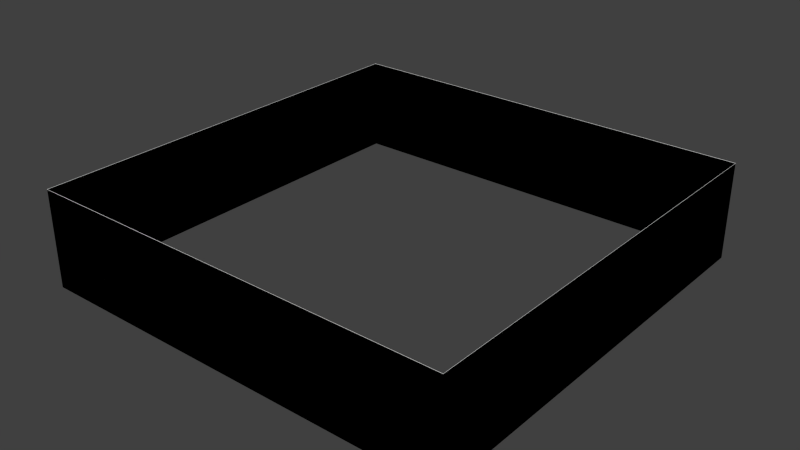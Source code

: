 # Source: zfightingbuilding.blend  (saved by Blender 2.69.0; exported with 4.5.12 LTS)
import bpy
from mathutils import Matrix  # noqa: F401  (used for matrix-valued properties, if any)

bpy.ops.wm.read_factory_settings(use_empty=True)
scene = bpy.context.scene
scene.name = 'Scene'

# ---- collections
col_collection_1 = bpy.data.collections.new('Collection 1'); scene.collection.children.link(col_collection_1)

# ---- world
world_world = bpy.data.worlds.new('World'); scene.world = world_world
world_world.color = (0.05088, 0.05088, 0.05088)
world_world.use_sun_shadow = False
world_world.sun_shadow_jitter_overblur = 0.0
world_world.cycles.sampling_method = 'MANUAL'
world_world.cycles.sample_map_resolution = 256

# ---- meshes
me_plane_021 = bpy.data.meshes.new('Plane.021')
me_plane_021.from_pydata([(1.0, -1.0, 0.0), (-1.0, -1.0, 0.0), (1.0, 1.0, 0.0), (-1.0, 1.0, 0.0), (1.0, -1.0, 0.4508), (-1.0, -1.0, 0.4508), (1.0, 1.0, 0.4508), (-1.0, 1.0, 0.4508)], [], [(0, 2, 6, 4), (3, 1, 5, 7), (2, 3, 7, 6), (1, 0, 4, 5)])
me_plane_021.use_remesh_preserve_volume = False
me_plane_021.use_remesh_preserve_attributes = False
me_plane_021.use_mirror_vertex_groups = False
me_plane_021.update()
me_plane_020 = bpy.data.meshes.new('Plane.020')
me_plane_020.from_pydata([(1.0, -1.0, 0.3017), (1.0, -1.0, 0.1509), (0.6, -1.0, 0.1509), (0.6, -1.0, 0.3017)], [], [(2, 1, 0, 3)])
me_plane_020.use_remesh_preserve_volume = False
me_plane_020.use_remesh_preserve_attributes = False
me_plane_020.use_mirror_vertex_groups = False
me_plane_020.update()
me_plane_019 = bpy.data.meshes.new('Plane.019')
me_plane_019.from_pydata([(0.6, -1.0, 0.1509), (0.2, -1.0, 0.1509), (0.6, -1.0, 0.3017), (0.2, -1.0, 0.3017)], [], [(1, 0, 2, 3)])
me_plane_019.use_remesh_preserve_volume = False
me_plane_019.use_remesh_preserve_attributes = False
me_plane_019.use_mirror_vertex_groups = False
me_plane_019.update()
me_plane_018 = bpy.data.meshes.new('Plane.018')
me_plane_018.from_pydata([(0.2, -1.0, 0.1509), (-0.2, -1.0, 0.1509), (0.2, -1.0, 0.3017), (-0.2, -1.0, 0.3017)], [], [(1, 0, 2, 3)])
me_plane_018.use_remesh_preserve_volume = False
me_plane_018.use_remesh_preserve_attributes = False
me_plane_018.use_mirror_vertex_groups = False
me_plane_018.update()
me_plane_017 = bpy.data.meshes.new('Plane.017')
me_plane_017.from_pydata([(-0.2, -1.0, 0.1509), (-0.6, -1.0, 0.1509), (-0.2, -1.0, 0.3017), (-0.6, -1.0, 0.3017)], [], [(1, 0, 2, 3)])
me_plane_017.use_remesh_preserve_volume = False
me_plane_017.use_remesh_preserve_attributes = False
me_plane_017.use_mirror_vertex_groups = False
me_plane_017.update()
me_plane_016 = bpy.data.meshes.new('Plane.016')
me_plane_016.from_pydata([(-1.0, -1.0, 0.1509), (-1.0, -1.0, 0.3017), (-0.6, -1.0, 0.1509), (-0.6, -1.0, 0.3017)], [], [(0, 2, 3, 1)])
me_plane_016.use_remesh_preserve_volume = False
me_plane_016.use_remesh_preserve_attributes = False
me_plane_016.use_mirror_vertex_groups = False
me_plane_016.update()
me_plane_015 = bpy.data.meshes.new('Plane.015')
me_plane_015.from_pydata([(-1.0, -1.0, 0.1509), (-1.0, -1.0, 0.3017), (-1.0, -0.6, 0.1509), (-1.0, -0.6, 0.3017)], [], [(2, 0, 1, 3)])
me_plane_015.use_remesh_preserve_volume = False
me_plane_015.use_remesh_preserve_attributes = False
me_plane_015.use_mirror_vertex_groups = False
me_plane_015.update()
me_plane_014 = bpy.data.meshes.new('Plane.014')
me_plane_014.from_pydata([(-1.0, -0.6, 0.1509), (-1.0, -0.2, 0.1509), (-1.0, -0.6, 0.3017), (-1.0, -0.2, 0.3017)], [], [(1, 0, 2, 3)])
me_plane_014.use_remesh_preserve_volume = False
me_plane_014.use_remesh_preserve_attributes = False
me_plane_014.use_mirror_vertex_groups = False
me_plane_014.update()
me_plane_013 = bpy.data.meshes.new('Plane.013')
me_plane_013.from_pydata([(-1.0, -0.2, 0.1509), (-1.0, 0.2, 0.1509), (-1.0, -0.2, 0.3017), (-1.0, 0.2, 0.3017)], [], [(1, 0, 2, 3)])
me_plane_013.use_remesh_preserve_volume = False
me_plane_013.use_remesh_preserve_attributes = False
me_plane_013.use_mirror_vertex_groups = False
me_plane_013.update()
me_plane_012 = bpy.data.meshes.new('Plane.012')
me_plane_012.from_pydata([(-1.0, 0.2, 0.1509), (-1.0, 0.6, 0.1509), (-1.0, 0.2, 0.3017), (-1.0, 0.6, 0.3017)], [], [(1, 0, 2, 3)])
me_plane_012.use_remesh_preserve_volume = False
me_plane_012.use_remesh_preserve_attributes = False
me_plane_012.use_mirror_vertex_groups = False
me_plane_012.update()
me_plane_011 = bpy.data.meshes.new('Plane.011')
me_plane_011.from_pydata([(-1.0, 1.0, 0.3017), (-1.0, 1.0, 0.1509), (-1.0, 0.6, 0.1509), (-1.0, 0.6, 0.3017)], [], [(1, 2, 3, 0)])
me_plane_011.use_remesh_preserve_volume = False
me_plane_011.use_remesh_preserve_attributes = False
me_plane_011.use_mirror_vertex_groups = False
me_plane_011.update()
me_plane_010 = bpy.data.meshes.new('Plane.010')
me_plane_010.from_pydata([(-1.0, 1.0, 0.3017), (-1.0, 1.0, 0.1509), (-0.6, 1.0, 0.1509), (-0.6, 1.0, 0.3017)], [], [(2, 1, 0, 3)])
me_plane_010.use_remesh_preserve_volume = False
me_plane_010.use_remesh_preserve_attributes = False
me_plane_010.use_mirror_vertex_groups = False
me_plane_010.update()
me_plane_009 = bpy.data.meshes.new('Plane.009')
me_plane_009.from_pydata([(-0.6, 1.0, 0.1509), (-0.2, 1.0, 0.1509), (-0.6, 1.0, 0.3017), (-0.2, 1.0, 0.3017)], [], [(1, 0, 2, 3)])
me_plane_009.use_remesh_preserve_volume = False
me_plane_009.use_remesh_preserve_attributes = False
me_plane_009.use_mirror_vertex_groups = False
me_plane_009.update()
me_plane_008 = bpy.data.meshes.new('Plane.008')
me_plane_008.from_pydata([(-0.2, 1.0, 0.1509), (0.2, 1.0, 0.1509), (-0.2, 1.0, 0.3017), (0.2, 1.0, 0.3017)], [], [(1, 0, 2, 3)])
me_plane_008.use_remesh_preserve_volume = False
me_plane_008.use_remesh_preserve_attributes = False
me_plane_008.use_mirror_vertex_groups = False
me_plane_008.update()
me_plane_007 = bpy.data.meshes.new('Plane.007')
me_plane_007.from_pydata([(0.2, 1.0, 0.1509), (0.6, 1.0, 0.1509), (0.2, 1.0, 0.3017), (0.6, 1.0, 0.3017)], [], [(1, 0, 2, 3)])
me_plane_007.use_remesh_preserve_volume = False
me_plane_007.use_remesh_preserve_attributes = False
me_plane_007.use_mirror_vertex_groups = False
me_plane_007.update()
me_plane_006 = bpy.data.meshes.new('Plane.006')
me_plane_006.from_pydata([(1.0, -1.0, 0.3017), (1.0, -1.0, 0.1509), (1.0, -0.6, 0.1509), (1.0, -0.6, 0.3017)], [], [(1, 2, 3, 0)])
me_plane_006.use_remesh_preserve_volume = False
me_plane_006.use_remesh_preserve_attributes = False
me_plane_006.use_mirror_vertex_groups = False
me_plane_006.update()
me_plane_005 = bpy.data.meshes.new('Plane.005')
me_plane_005.from_pydata([(1.0, -0.2, 0.1509), (1.0, -0.6, 0.1509), (1.0, -0.2, 0.3017), (1.0, -0.6, 0.3017)], [], [(1, 0, 2, 3)])
me_plane_005.use_remesh_preserve_volume = False
me_plane_005.use_remesh_preserve_attributes = False
me_plane_005.use_mirror_vertex_groups = False
me_plane_005.update()
me_plane_004 = bpy.data.meshes.new('Plane.004')
me_plane_004.from_pydata([(1.0, 0.2, 0.1509), (1.0, -0.2, 0.1509), (1.0, 0.2, 0.3017), (1.0, -0.2, 0.3017)], [], [(1, 0, 2, 3)])
me_plane_004.use_remesh_preserve_volume = False
me_plane_004.use_remesh_preserve_attributes = False
me_plane_004.use_mirror_vertex_groups = False
me_plane_004.update()
me_plane_003 = bpy.data.meshes.new('Plane.003')
me_plane_003.from_pydata([(1.0, 0.6, 0.1509), (1.0, 0.2, 0.1509), (1.0, 0.6, 0.3017), (1.0, 0.2, 0.3017)], [], [(1, 0, 2, 3)])
me_plane_003.use_remesh_preserve_volume = False
me_plane_003.use_remesh_preserve_attributes = False
me_plane_003.use_mirror_vertex_groups = False
me_plane_003.update()
me_plane_002 = bpy.data.meshes.new('Plane.002')
me_plane_002.from_pydata([(1.0, 1.0, 0.1509), (1.0, 1.0, 0.3017), (1.0, 0.6, 0.1509), (1.0, 0.6, 0.3017)], [], [(2, 0, 1, 3)])
me_plane_002.use_remesh_preserve_volume = False
me_plane_002.use_remesh_preserve_attributes = False
me_plane_002.use_mirror_vertex_groups = False
me_plane_002.update()
me_plane_001 = bpy.data.meshes.new('Plane.001')
me_plane_001.from_pydata([(1.0, 1.0, 0.1509), (1.0, 1.0, 0.3017), (0.6, 1.0, 0.1509), (0.6, 1.0, 0.3017)], [], [(0, 2, 3, 1)])
me_plane_001.use_remesh_preserve_volume = False
me_plane_001.use_remesh_preserve_attributes = False
me_plane_001.use_mirror_vertex_groups = False
me_plane_001.update()
me_plane = bpy.data.meshes.new('Plane')
me_plane.from_pydata([(1.0, -1.0, 0.0), (-1.0, -1.0, 0.0), (1.0, 1.0, 0.0), (-1.0, 1.0, 0.0), (1.0, -1.0, 0.4526), (-1.0, -1.0, 0.4526), (1.0, 1.0, 0.4526), (-1.0, 1.0, 0.4526), (1.0, -1.0, 0.3017), (1.0, -1.0, 0.1509), (1.0, 1.0, 0.1509), (1.0, 1.0, 0.3017), (-1.0, 1.0, 0.3017), (-1.0, 1.0, 0.1509), (-1.0, -1.0, 0.1509), (-1.0, -1.0, 0.3017), (-1.0, 0.6, 0.0), (-1.0, 0.2, 0.0), (-1.0, -0.2, 0.0), (-1.0, -0.6, 0.0), (1.0, -0.6, 0.0), (1.0, -0.2, 0.0), (1.0, 0.2, 0.0), (1.0, 0.6, 0.0), (-1.0, 0.6, 0.4526), (-1.0, 0.2, 0.4526), (-1.0, -0.2, 0.4526), (-1.0, -0.6, 0.4526), (1.0, -0.6, 0.4526), (1.0, -0.2, 0.4526), (1.0, 0.2, 0.4526), (1.0, 0.6, 0.4526), (1.0, 0.6, 0.1509), (1.0, 0.2, 0.1509), (1.0, -0.2, 0.1509), (1.0, -0.6, 0.1509), (1.0, 0.6, 0.3017), (1.0, 0.2, 0.3017), (1.0, -0.2, 0.3017), (1.0, -0.6, 0.3017), (-1.0, -0.6, 0.1509), (-1.0, -0.2, 0.1509), (-1.0, 0.2, 0.1509), (-1.0, 0.6, 0.1509), (-1.0, -0.6, 0.3017), (-1.0, -0.2, 0.3017), (-1.0, 0.2, 0.3017), (-1.0, 0.6, 0.3017), (0.6, -1.0, 0.0), (0.2, -1.0, 0.0), (-0.2, -1.0, 0.0), (-0.6, -1.0, 0.0), (0.6, 1.0, 0.0), (0.2, 1.0, 0.0), (-0.2, 1.0, 0.0), (-0.6, 1.0, 0.0), (0.6, -1.0, 0.4526), (0.2, -1.0, 0.4526), (-0.2, -1.0, 0.4526), (-0.6, -1.0, 0.4526), (0.6, 1.0, 0.4526), (0.2, 1.0, 0.4526), (-0.2, 1.0, 0.4526), (-0.6, 1.0, 0.4526), (-0.6, 1.0, 0.1509), (-0.2, 1.0, 0.1509), (0.2, 1.0, 0.1509), (0.6, 1.0, 0.1509), (-0.6, 1.0, 0.3017), (-0.2, 1.0, 0.3017), (0.2, 1.0, 0.3017), (0.6, 1.0, 0.3017), (0.6, -1.0, 0.1509), (0.2, -1.0, 0.1509), (-0.2, -1.0, 0.1509), (-0.6, -1.0, 0.1509), (0.6, -1.0, 0.3017), (0.2, -1.0, 0.3017), (-0.2, -1.0, 0.3017), (-0.6, -1.0, 0.3017)], [], [(36, 11, 6, 31), (44, 15, 5, 27), (68, 12, 7, 63), (76, 8, 4, 56), (23, 2, 10, 32), (19, 1, 14, 40), (55, 3, 13, 64), (48, 0, 9, 72), (8, 39, 28, 4), (39, 38, 29, 28), (38, 37, 30, 29), (37, 36, 31, 30), (12, 47, 24, 7), (47, 46, 25, 24), (46, 45, 26, 25), (45, 44, 27, 26), (0, 20, 35, 9), (20, 21, 34, 35), (21, 22, 33, 34), (22, 23, 32, 33), (3, 16, 43, 13), (16, 17, 42, 43), (17, 18, 41, 42), (18, 19, 40, 41), (11, 71, 60, 6), (71, 70, 61, 60), (70, 69, 62, 61), (69, 68, 63, 62), (15, 79, 59, 5), (79, 78, 58, 59), (78, 77, 57, 58), (77, 76, 56, 57), (2, 52, 67, 10), (52, 53, 66, 67), (53, 54, 65, 66), (54, 55, 64, 65), (1, 51, 75, 14), (51, 50, 74, 75), (50, 49, 73, 74), (49, 48, 72, 73)])
me_plane.use_remesh_preserve_volume = False
me_plane.use_remesh_preserve_attributes = False
me_plane.use_mirror_vertex_groups = False
me_plane.update()

# ---- objects
ob_plane_021 = bpy.data.objects.new('Plane.021', me_plane_021)
ob_plane_020 = bpy.data.objects.new('Plane.020', me_plane_020)
ob_plane_019 = bpy.data.objects.new('Plane.019', me_plane_019)
ob_plane_018 = bpy.data.objects.new('Plane.018', me_plane_018)
ob_plane_017 = bpy.data.objects.new('Plane.017', me_plane_017)
ob_plane_016 = bpy.data.objects.new('Plane.016', me_plane_016)
ob_plane_015 = bpy.data.objects.new('Plane.015', me_plane_015)
ob_plane_014 = bpy.data.objects.new('Plane.014', me_plane_014)
ob_plane_013 = bpy.data.objects.new('Plane.013', me_plane_013)
ob_plane_012 = bpy.data.objects.new('Plane.012', me_plane_012)
ob_plane_011 = bpy.data.objects.new('Plane.011', me_plane_011)
ob_plane_010 = bpy.data.objects.new('Plane.010', me_plane_010)
ob_plane_009 = bpy.data.objects.new('Plane.009', me_plane_009)
ob_plane_008 = bpy.data.objects.new('Plane.008', me_plane_008)
ob_plane_007 = bpy.data.objects.new('Plane.007', me_plane_007)
ob_plane_006 = bpy.data.objects.new('Plane.006', me_plane_006)
ob_plane_005 = bpy.data.objects.new('Plane.005', me_plane_005)
ob_plane_004 = bpy.data.objects.new('Plane.004', me_plane_004)
ob_plane_003 = bpy.data.objects.new('Plane.003', me_plane_003)
ob_plane_002 = bpy.data.objects.new('Plane.002', me_plane_002)
ob_plane_001 = bpy.data.objects.new('Plane.001', me_plane_001)
ob_plane = bpy.data.objects.new('Plane', me_plane)

# ---- transforms, parenting, visibility, modifiers, constraints
ob_plane_021.location = (0.0, 0.0, 0.0)
ob_plane_021.scale = (30.0, 30.0, 30.0)
ob_plane_021.lineart.crease_threshold = 0.0
ob_plane_020.location = (0.0, 0.0, 0.0)
ob_plane_020.scale = (30.0, 30.0, 30.0)
ob_plane_020.lineart.crease_threshold = 0.0
ob_plane_019.location = (0.0, 0.0, 0.0)
ob_plane_019.scale = (30.0, 30.0, 30.0)
ob_plane_019.lineart.crease_threshold = 0.0
ob_plane_018.location = (0.0, 0.0, 0.0)
ob_plane_018.scale = (30.0, 30.0, 30.0)
ob_plane_018.lineart.crease_threshold = 0.0
ob_plane_017.location = (0.0, 0.0, 0.0)
ob_plane_017.scale = (30.0, 30.0, 30.0)
ob_plane_017.lineart.crease_threshold = 0.0
ob_plane_016.location = (0.0, 0.0, 0.0)
ob_plane_016.scale = (30.0, 30.0, 30.0)
ob_plane_016.lineart.crease_threshold = 0.0
ob_plane_015.location = (0.0, 0.0, 0.0)
ob_plane_015.scale = (30.0, 30.0, 30.0)
ob_plane_015.lineart.crease_threshold = 0.0
ob_plane_014.location = (0.0, 0.0, 0.0)
ob_plane_014.scale = (30.0, 30.0, 30.0)
ob_plane_014.lineart.crease_threshold = 0.0
ob_plane_013.location = (0.0, 0.0, 0.0)
ob_plane_013.scale = (30.0, 30.0, 30.0)
ob_plane_013.lineart.crease_threshold = 0.0
ob_plane_012.location = (0.0, 0.0, 0.0)
ob_plane_012.scale = (30.0, 30.0, 30.0)
ob_plane_012.lineart.crease_threshold = 0.0
ob_plane_011.location = (0.0, 0.0, 0.0)
ob_plane_011.scale = (30.0, 30.0, 30.0)
ob_plane_011.lineart.crease_threshold = 0.0
ob_plane_010.location = (0.0, 0.0, 0.0)
ob_plane_010.scale = (30.0, 30.0, 30.0)
ob_plane_010.lineart.crease_threshold = 0.0
ob_plane_009.location = (0.0, 0.0, 0.0)
ob_plane_009.scale = (30.0, 30.0, 30.0)
ob_plane_009.lineart.crease_threshold = 0.0
ob_plane_008.location = (0.0, 0.0, 0.0)
ob_plane_008.scale = (30.0, 30.0, 30.0)
ob_plane_008.lineart.crease_threshold = 0.0
ob_plane_007.location = (0.0, 0.0, 0.0)
ob_plane_007.scale = (30.0, 30.0, 30.0)
ob_plane_007.lineart.crease_threshold = 0.0
ob_plane_006.location = (0.0, 0.0, 0.0)
ob_plane_006.scale = (30.0, 30.0, 30.0)
ob_plane_006.lineart.crease_threshold = 0.0
ob_plane_005.location = (0.0, 0.0, 0.0)
ob_plane_005.scale = (30.0, 30.0, 30.0)
ob_plane_005.lineart.crease_threshold = 0.0
ob_plane_004.location = (0.0, 0.0, 0.0)
ob_plane_004.scale = (30.0, 30.0, 30.0)
ob_plane_004.lineart.crease_threshold = 0.0
ob_plane_003.location = (0.0, 0.0, 0.0)
ob_plane_003.scale = (30.0, 30.0, 30.0)
ob_plane_003.lineart.crease_threshold = 0.0
ob_plane_002.location = (0.0, 0.0, 0.0)
ob_plane_002.scale = (30.0, 30.0, 30.0)
ob_plane_002.lineart.crease_threshold = 0.0
ob_plane_001.location = (0.0, 0.0, 0.0)
ob_plane_001.scale = (30.0, 30.0, 30.0)
ob_plane_001.lineart.crease_threshold = 0.0
ob_plane.location = (0.0, 0.0, 0.0)
ob_plane.scale = (30.0, 30.0, 30.0)
ob_plane.lineart.crease_threshold = 0.0

# ---- collection membership
col_collection_1.objects.link(ob_plane_021)
col_collection_1.objects.link(ob_plane_020)
col_collection_1.objects.link(ob_plane_019)
col_collection_1.objects.link(ob_plane_018)
col_collection_1.objects.link(ob_plane_017)
col_collection_1.objects.link(ob_plane_016)
col_collection_1.objects.link(ob_plane_015)
col_collection_1.objects.link(ob_plane_014)
col_collection_1.objects.link(ob_plane_013)
col_collection_1.objects.link(ob_plane_012)
col_collection_1.objects.link(ob_plane_011)
col_collection_1.objects.link(ob_plane_010)
col_collection_1.objects.link(ob_plane_009)
col_collection_1.objects.link(ob_plane_008)
col_collection_1.objects.link(ob_plane_007)
col_collection_1.objects.link(ob_plane_006)
col_collection_1.objects.link(ob_plane_005)
col_collection_1.objects.link(ob_plane_004)
col_collection_1.objects.link(ob_plane_003)
col_collection_1.objects.link(ob_plane_002)
col_collection_1.objects.link(ob_plane_001)
col_collection_1.objects.link(ob_plane)

# ---- scene / render settings (as saved in the file)
scene.frame_start = 1; scene.frame_end = 250; scene.frame_set(1)
scene.render.engine = 'BLENDER_EEVEE_NEXT'
scene.render.image_settings.compression = 90
scene.render.resolution_percentage = 50
scene.render.dither_intensity = 0.0
scene.cycles.use_denoising = False
scene.cycles.samples = 10
scene.cycles.sampling_pattern = 'TABULATED_SOBOL'
scene.cycles.light_sampling_threshold = 0.0
scene.cycles.use_adaptive_sampling = False
scene.cycles.use_light_tree = False
scene.cycles.blur_glossy = 0.0
scene.cycles.volume_bounces = 1
scene.cycles.pixel_filter_type = 'GAUSSIAN'
scene.cycles.sample_clamp_indirect = 0.0
scene.view_settings.view_transform = 'Standard'
bpy.context.view_layer.update()

# ---- added for rendering (the .blend has no active camera and no usable light): camera, sun
cam_auto = bpy.data.cameras.new('AutoCamera')
cam_auto.lens = 50.0
cam_auto.sensor_width = 36.0
cam_auto.clip_end = 1395.33
ob_auto_camera = bpy.data.objects.new('AutoCamera', cam_auto)
scene.collection.objects.link(ob_auto_camera)
ob_auto_camera.location = (79.5066, -95.4079, 70.3938)
ob_auto_camera.rotation_euler = (1.09748, -7.21219e-08, 0.694738)
scene.camera = ob_auto_camera
light_auto_sun = bpy.data.lights.new('AutoSun', 'SUN')
light_auto_sun.energy = 3.0
light_auto_sun.angle = 0.0523599
ob_auto_sun = bpy.data.objects.new('AutoSun', light_auto_sun)
scene.collection.objects.link(ob_auto_sun)
ob_auto_sun.rotation_euler = (0.872665, 0.174533, 0.523599)
bpy.context.view_layer.update()
